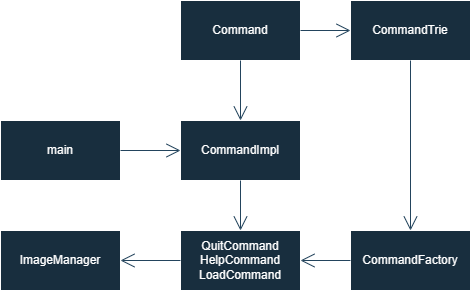

The diagram above was exported from draw.io. Its source (the exported page's mxGraphModel, read from the mxfile embedded in the PNG):
<mxGraphModel dx="1425" dy="766" grid="1" gridSize="10" guides="1" tooltips="1" connect="1" arrows="1" fold="1" page="1" pageScale="1" pageWidth="850" pageHeight="1100" math="0" shadow="0">
  <root>
    <mxCell id="0" />
    <mxCell id="1" parent="0" />
    <mxCell id="wybB6Mabk_Rnx2p0TDOF-1" value="main" style="rounded=0;whiteSpace=wrap;html=1;labelBackgroundColor=none;fillColor=#182E3E;strokeColor=#FFFFFF;fontColor=#FFFFFF;" vertex="1" parent="1">
      <mxGeometry x="144" y="200" width="120" height="60" as="geometry" />
    </mxCell>
    <mxCell id="wybB6Mabk_Rnx2p0TDOF-2" value="CommandFactory" style="rounded=0;whiteSpace=wrap;html=1;labelBackgroundColor=none;fillColor=#182E3E;strokeColor=#FFFFFF;fontColor=#FFFFFF;" vertex="1" parent="1">
      <mxGeometry x="494" y="310" width="120" height="60" as="geometry" />
    </mxCell>
    <mxCell id="wybB6Mabk_Rnx2p0TDOF-3" value="CommandTrie" style="rounded=0;whiteSpace=wrap;html=1;labelBackgroundColor=none;fillColor=#182E3E;strokeColor=#FFFFFF;fontColor=#FFFFFF;" vertex="1" parent="1">
      <mxGeometry x="494" y="80" width="120" height="60" as="geometry" />
    </mxCell>
    <mxCell id="wybB6Mabk_Rnx2p0TDOF-6" value="CommandImpl" style="rounded=0;whiteSpace=wrap;html=1;labelBackgroundColor=none;fillColor=#182E3E;strokeColor=#FFFFFF;fontColor=#FFFFFF;" vertex="1" parent="1">
      <mxGeometry x="324" y="200" width="120" height="60" as="geometry" />
    </mxCell>
    <mxCell id="wybB6Mabk_Rnx2p0TDOF-9" value="ImageManager" style="rounded=0;whiteSpace=wrap;html=1;labelBackgroundColor=none;fillColor=#182E3E;strokeColor=#FFFFFF;fontColor=#FFFFFF;" vertex="1" parent="1">
      <mxGeometry x="144" y="310" width="120" height="60" as="geometry" />
    </mxCell>
    <mxCell id="wybB6Mabk_Rnx2p0TDOF-18" value="QuitCommand&lt;div&gt;HelpCommand&lt;/div&gt;&lt;div&gt;LoadCommand&lt;/div&gt;" style="rounded=0;whiteSpace=wrap;html=1;labelBackgroundColor=none;fillColor=#182E3E;strokeColor=#FFFFFF;fontColor=#FFFFFF;" vertex="1" parent="1">
      <mxGeometry x="324" y="310" width="120" height="60" as="geometry" />
    </mxCell>
    <mxCell id="wybB6Mabk_Rnx2p0TDOF-20" value="Command" style="rounded=0;whiteSpace=wrap;html=1;labelBackgroundColor=none;fillColor=#182E3E;strokeColor=#FFFFFF;fontColor=#FFFFFF;" vertex="1" parent="1">
      <mxGeometry x="324" y="80" width="120" height="60" as="geometry" />
    </mxCell>
    <mxCell id="wybB6Mabk_Rnx2p0TDOF-23" value="" style="endArrow=open;endFill=1;endSize=12;html=1;rounded=0;exitX=0;exitY=0.5;exitDx=0;exitDy=0;entryX=1;entryY=0.5;entryDx=0;entryDy=0;labelBackgroundColor=none;strokeColor=#23445D;fontColor=default;" edge="1" parent="1" source="wybB6Mabk_Rnx2p0TDOF-2" target="wybB6Mabk_Rnx2p0TDOF-18">
      <mxGeometry width="160" relative="1" as="geometry">
        <mxPoint x="394" y="320" as="sourcePoint" />
        <mxPoint x="554" y="320" as="targetPoint" />
      </mxGeometry>
    </mxCell>
    <mxCell id="wybB6Mabk_Rnx2p0TDOF-26" value="" style="endArrow=open;endFill=1;endSize=12;html=1;rounded=0;exitX=1;exitY=0.5;exitDx=0;exitDy=0;entryX=0;entryY=0.5;entryDx=0;entryDy=0;labelBackgroundColor=none;strokeColor=#23445D;fontColor=default;" edge="1" parent="1" source="wybB6Mabk_Rnx2p0TDOF-1" target="wybB6Mabk_Rnx2p0TDOF-6">
      <mxGeometry width="160" relative="1" as="geometry">
        <mxPoint x="394" y="320" as="sourcePoint" />
        <mxPoint x="554" y="320" as="targetPoint" />
      </mxGeometry>
    </mxCell>
    <mxCell id="wybB6Mabk_Rnx2p0TDOF-27" value="" style="endArrow=open;endFill=1;endSize=12;html=1;rounded=0;exitX=0.5;exitY=1;exitDx=0;exitDy=0;entryX=0.5;entryY=0;entryDx=0;entryDy=0;labelBackgroundColor=none;strokeColor=#23445D;fontColor=default;" edge="1" parent="1" source="wybB6Mabk_Rnx2p0TDOF-20" target="wybB6Mabk_Rnx2p0TDOF-6">
      <mxGeometry width="160" relative="1" as="geometry">
        <mxPoint x="394" y="320" as="sourcePoint" />
        <mxPoint x="554" y="320" as="targetPoint" />
      </mxGeometry>
    </mxCell>
    <mxCell id="wybB6Mabk_Rnx2p0TDOF-28" value="" style="endArrow=open;endFill=1;endSize=12;html=1;rounded=0;exitX=0.5;exitY=1;exitDx=0;exitDy=0;entryX=0.5;entryY=0;entryDx=0;entryDy=0;labelBackgroundColor=none;strokeColor=#23445D;fontColor=default;" edge="1" parent="1" source="wybB6Mabk_Rnx2p0TDOF-6" target="wybB6Mabk_Rnx2p0TDOF-18">
      <mxGeometry width="160" relative="1" as="geometry">
        <mxPoint x="394" y="320" as="sourcePoint" />
        <mxPoint x="554" y="320" as="targetPoint" />
      </mxGeometry>
    </mxCell>
    <mxCell id="wybB6Mabk_Rnx2p0TDOF-30" value="" style="endArrow=open;endFill=1;endSize=12;html=1;rounded=0;exitX=1;exitY=0.5;exitDx=0;exitDy=0;entryX=0;entryY=0.5;entryDx=0;entryDy=0;labelBackgroundColor=none;strokeColor=#23445D;fontColor=default;" edge="1" parent="1" source="wybB6Mabk_Rnx2p0TDOF-20" target="wybB6Mabk_Rnx2p0TDOF-3">
      <mxGeometry width="160" relative="1" as="geometry">
        <mxPoint x="394" y="320" as="sourcePoint" />
        <mxPoint x="554" y="320" as="targetPoint" />
      </mxGeometry>
    </mxCell>
    <mxCell id="wybB6Mabk_Rnx2p0TDOF-37" value="" style="endArrow=open;endFill=1;endSize=12;html=1;rounded=0;entryX=1;entryY=0.5;entryDx=0;entryDy=0;labelBackgroundColor=none;strokeColor=#23445D;fontColor=default;exitX=0;exitY=0.5;exitDx=0;exitDy=0;" edge="1" parent="1" source="wybB6Mabk_Rnx2p0TDOF-18" target="wybB6Mabk_Rnx2p0TDOF-9">
      <mxGeometry width="160" relative="1" as="geometry">
        <mxPoint x="394" y="270" as="sourcePoint" />
        <mxPoint x="394" y="320" as="targetPoint" />
      </mxGeometry>
    </mxCell>
    <mxCell id="wybB6Mabk_Rnx2p0TDOF-38" value="" style="endArrow=open;endFill=1;endSize=12;html=1;rounded=0;strokeColor=#23445D;entryX=0.5;entryY=0;entryDx=0;entryDy=0;exitX=0.5;exitY=1;exitDx=0;exitDy=0;" edge="1" parent="1" source="wybB6Mabk_Rnx2p0TDOF-3" target="wybB6Mabk_Rnx2p0TDOF-2">
      <mxGeometry width="160" relative="1" as="geometry">
        <mxPoint x="310" y="320" as="sourcePoint" />
        <mxPoint x="470" y="320" as="targetPoint" />
      </mxGeometry>
    </mxCell>
  </root>
</mxGraphModel>